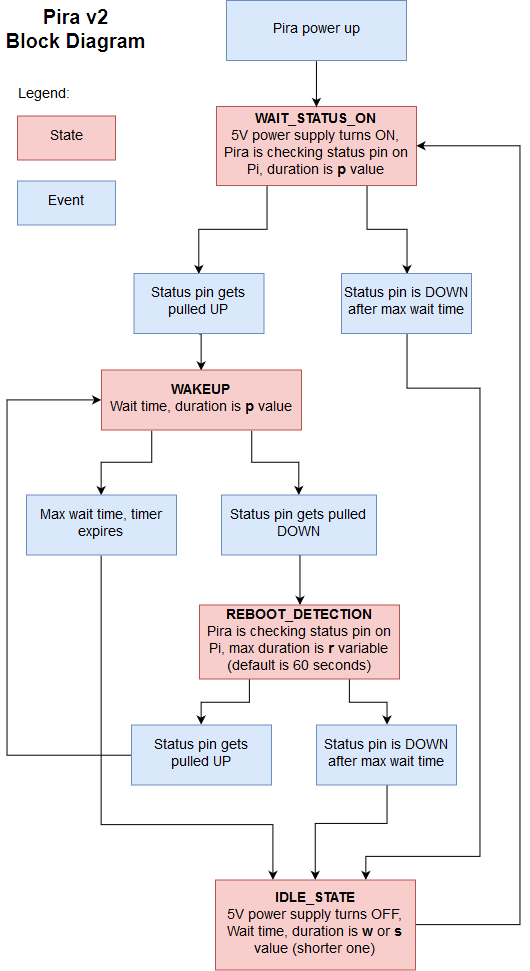

The diagram above was exported from draw.io. Its source (the exported page's mxGraphModel, read from the mxfile embedded in the PNG):
<mxGraphModel dx="2073" dy="1307" grid="0" gridSize="10" guides="1" tooltips="1" connect="1" arrows="1" fold="1" page="0" pageScale="1" pageWidth="1169" pageHeight="827" background="none" math="0" shadow="0">
  <root>
    <mxCell id="0" />
    <mxCell id="1" parent="0" />
    <mxCell id="18" style="edgeStyle=orthogonalEdgeStyle;rounded=0;html=1;exitX=0.25;exitY=1;entryX=0.5;entryY=0;jettySize=auto;orthogonalLoop=1;fontSize=14;" parent="1" source="3" target="6" edge="1">
      <mxGeometry relative="1" as="geometry" />
    </mxCell>
    <mxCell id="19" style="edgeStyle=orthogonalEdgeStyle;rounded=0;html=1;exitX=0.75;exitY=1;entryX=0.5;entryY=0;jettySize=auto;orthogonalLoop=1;fontSize=14;" parent="1" source="3" target="7" edge="1">
      <mxGeometry relative="1" as="geometry" />
    </mxCell>
    <mxCell id="3" value="&lt;div&gt;&lt;b&gt;WAIT_STATUS_ON&lt;/b&gt;&lt;/div&gt;&lt;div&gt;5V power supply turns ON,&lt;b&gt;&lt;br&gt;&lt;/b&gt;&lt;/div&gt;&lt;div&gt;Pira is checking status pin on Pi, duration is &lt;b&gt;p&lt;/b&gt; value&lt;br&gt;&lt;/div&gt;" style="rounded=0;whiteSpace=wrap;html=1;fontSize=14;fillColor=#f8cecc;strokeColor=#b85450;" parent="1" vertex="1">
      <mxGeometry x="180" y="69" width="200" height="79" as="geometry" />
    </mxCell>
    <mxCell id="20" style="edgeStyle=orthogonalEdgeStyle;rounded=0;html=1;exitX=0.5;exitY=1;entryX=0.5;entryY=0;jettySize=auto;orthogonalLoop=1;fontSize=14;" parent="1" source="6" target="8" edge="1">
      <mxGeometry relative="1" as="geometry" />
    </mxCell>
    <mxCell id="6" value="&lt;div&gt;Status pin gets pulled UP&lt;/div&gt;" style="rounded=0;whiteSpace=wrap;html=1;fontSize=14;fillColor=#dae8fc;strokeColor=#6c8ebf;" parent="1" vertex="1">
      <mxGeometry x="97.5" y="236" width="130" height="60" as="geometry" />
    </mxCell>
    <mxCell id="47" style="edgeStyle=orthogonalEdgeStyle;rounded=0;html=1;exitX=0.5;exitY=1;entryX=0.75;entryY=0;jettySize=auto;orthogonalLoop=1;entryDx=0;entryDy=0;" parent="1" source="7" target="16" edge="1">
      <mxGeometry relative="1" as="geometry">
        <mxPoint x="370" y="847.5" as="targetPoint" />
        <Array as="points">
          <mxPoint x="370" y="350.5" />
          <mxPoint x="444" y="350.5" />
          <mxPoint x="444" y="818.5" />
          <mxPoint x="329" y="818.5" />
        </Array>
      </mxGeometry>
    </mxCell>
    <mxCell id="7" value="Status pin is DOWN after max wait time" style="rounded=0;whiteSpace=wrap;html=1;fontSize=14;fillColor=#dae8fc;strokeColor=#6c8ebf;" parent="1" vertex="1">
      <mxGeometry x="305" y="236" width="130" height="60" as="geometry" />
    </mxCell>
    <mxCell id="32" style="edgeStyle=orthogonalEdgeStyle;rounded=0;html=1;exitX=0.25;exitY=1;entryX=0.5;entryY=0;jettySize=auto;orthogonalLoop=1;fontSize=14;" parent="1" source="8" target="10" edge="1">
      <mxGeometry relative="1" as="geometry" />
    </mxCell>
    <mxCell id="33" style="edgeStyle=orthogonalEdgeStyle;rounded=0;html=1;exitX=0.75;exitY=1;jettySize=auto;orthogonalLoop=1;fontSize=14;" parent="1" source="8" target="9" edge="1">
      <mxGeometry relative="1" as="geometry" />
    </mxCell>
    <mxCell id="8" value="&lt;div&gt;&lt;b&gt;WAKEUP&lt;/b&gt;&lt;/div&gt;&lt;div&gt;Wait time, duration is &lt;b&gt;p&lt;/b&gt; value&lt;/div&gt;" style="rounded=0;whiteSpace=wrap;html=1;fontSize=14;fillColor=#f8cecc;strokeColor=#b85450;" parent="1" vertex="1">
      <mxGeometry x="65" y="332.5" width="200" height="60" as="geometry" />
    </mxCell>
    <mxCell id="23" style="edgeStyle=orthogonalEdgeStyle;rounded=0;html=1;exitX=0.5;exitY=1;jettySize=auto;orthogonalLoop=1;fontSize=14;" parent="1" source="9" target="11" edge="1">
      <mxGeometry relative="1" as="geometry">
        <Array as="points">
          <mxPoint x="263" y="534" />
          <mxPoint x="263" y="534" />
        </Array>
      </mxGeometry>
    </mxCell>
    <mxCell id="9" value="Status pin gets pulled DOWN" style="rounded=0;whiteSpace=wrap;html=1;fontSize=14;fillColor=#dae8fc;strokeColor=#6c8ebf;" parent="1" vertex="1">
      <mxGeometry x="185" y="457.5" width="155" height="60" as="geometry" />
    </mxCell>
    <mxCell id="45" style="edgeStyle=orthogonalEdgeStyle;rounded=0;html=1;exitX=0.5;exitY=1;entryX=0.285;entryY=0;jettySize=auto;orthogonalLoop=1;fontSize=14;entryDx=0;entryDy=0;entryPerimeter=0;" parent="1" source="10" target="16" edge="1">
      <mxGeometry relative="1" as="geometry">
        <Array as="points">
          <mxPoint x="65" y="787.5" />
          <mxPoint x="236" y="787.5" />
        </Array>
        <mxPoint x="235" y="817.5" as="targetPoint" />
      </mxGeometry>
    </mxCell>
    <mxCell id="10" value="Max wait time, timer expires" style="rounded=0;whiteSpace=wrap;html=1;fontSize=14;fillColor=#dae8fc;strokeColor=#6c8ebf;" parent="1" vertex="1">
      <mxGeometry x="-10" y="457.5" width="150" height="60" as="geometry" />
    </mxCell>
    <mxCell id="34" style="edgeStyle=orthogonalEdgeStyle;rounded=0;html=1;exitX=0.25;exitY=1;entryX=0.5;entryY=0;jettySize=auto;orthogonalLoop=1;fontSize=14;" parent="1" source="11" target="13" edge="1">
      <mxGeometry relative="1" as="geometry" />
    </mxCell>
    <mxCell id="35" style="edgeStyle=orthogonalEdgeStyle;rounded=0;html=1;exitX=0.75;exitY=1;entryX=0.5;entryY=0;jettySize=auto;orthogonalLoop=1;fontSize=14;" parent="1" source="11" target="12" edge="1">
      <mxGeometry relative="1" as="geometry" />
    </mxCell>
    <mxCell id="11" value="&lt;div&gt;&lt;b&gt;REBOOT_DETECTION&lt;/b&gt;&lt;/div&gt;&lt;div&gt;Pira is checking status pin on Pi, max duration is &lt;b&gt;r &lt;/b&gt;variable (default is 60 seconds)&lt;/div&gt;" style="rounded=0;whiteSpace=wrap;html=1;fontSize=14;fillColor=#f8cecc;strokeColor=#b85450;" parent="1" vertex="1">
      <mxGeometry x="163" y="567.5" width="200" height="74" as="geometry" />
    </mxCell>
    <mxCell id="5gp-Yck48YMQIFAJBF7j-55" value="" style="edgeStyle=orthogonalEdgeStyle;rounded=0;orthogonalLoop=1;jettySize=auto;html=1;entryX=0.5;entryY=0;entryDx=0;entryDy=0;" edge="1" parent="1" source="12" target="16">
      <mxGeometry relative="1" as="geometry">
        <mxPoint x="350" y="827.5" as="targetPoint" />
        <Array as="points">
          <mxPoint x="350" y="786.5" />
          <mxPoint x="279" y="786.5" />
        </Array>
      </mxGeometry>
    </mxCell>
    <mxCell id="12" value="Status pin is DOWN after max wait time" style="rounded=0;whiteSpace=wrap;html=1;fontSize=14;fillColor=#dae8fc;strokeColor=#6c8ebf;" parent="1" vertex="1">
      <mxGeometry x="280" y="687.5" width="140" height="60" as="geometry" />
    </mxCell>
    <mxCell id="41" style="edgeStyle=orthogonalEdgeStyle;rounded=0;html=1;exitX=0;exitY=0.5;entryX=0;entryY=0.5;jettySize=auto;orthogonalLoop=1;fontSize=14;" parent="1" source="13" target="8" edge="1">
      <mxGeometry relative="1" as="geometry">
        <Array as="points">
          <mxPoint x="-30" y="717.5" />
          <mxPoint x="-30" y="362.5" />
        </Array>
      </mxGeometry>
    </mxCell>
    <mxCell id="13" value="&lt;div&gt;Status pin gets&lt;/div&gt;&lt;div&gt; pulled UP&lt;/div&gt;" style="rounded=0;whiteSpace=wrap;html=1;fontSize=14;fillColor=#dae8fc;strokeColor=#6c8ebf;" parent="1" vertex="1">
      <mxGeometry x="95" y="687.5" width="140" height="60" as="geometry" />
    </mxCell>
    <mxCell id="31" style="edgeStyle=orthogonalEdgeStyle;rounded=0;html=1;exitX=1;exitY=0.5;jettySize=auto;orthogonalLoop=1;fontSize=14;entryX=1;entryY=0.5;entryDx=0;entryDy=0;" parent="1" source="16" target="3" edge="1">
      <mxGeometry relative="1" as="geometry">
        <Array as="points">
          <mxPoint x="483" y="887.5" />
          <mxPoint x="483" y="108.5" />
        </Array>
        <mxPoint x="370" y="155.5" as="targetPoint" />
      </mxGeometry>
    </mxCell>
    <mxCell id="16" value="&lt;div&gt;&lt;b&gt;IDLE_STATE&lt;/b&gt;&lt;/div&gt;&lt;div&gt;5V power supply turns OFF,&lt;/div&gt;&lt;div&gt;Wait time, duration is &lt;b&gt;w &lt;/b&gt;or &lt;b&gt;s&lt;/b&gt; value (shorter one)&lt;br&gt;&lt;/div&gt;" style="rounded=0;whiteSpace=wrap;html=1;fontSize=14;fillColor=#f8cecc;strokeColor=#b85450;" parent="1" vertex="1">
      <mxGeometry x="179" y="842.5" width="200" height="90" as="geometry" />
    </mxCell>
    <mxCell id="46" value="&lt;div&gt;Pira v2 &lt;br&gt;&lt;/div&gt;&lt;div&gt;Block Diagram&lt;/div&gt;" style="text;html=1;strokeColor=none;fillColor=none;align=center;verticalAlign=middle;whiteSpace=wrap;rounded=0;fontSize=20;fontStyle=1" parent="1" vertex="1">
      <mxGeometry x="-34" y="-29.5" width="145" height="45" as="geometry" />
    </mxCell>
    <mxCell id="49" style="edgeStyle=orthogonalEdgeStyle;rounded=0;html=1;exitX=0.5;exitY=1;jettySize=auto;orthogonalLoop=1;fontSize=14;entryX=0.5;entryY=0;entryDx=0;entryDy=0;" parent="1" source="48" target="3" edge="1">
      <mxGeometry relative="1" as="geometry">
        <mxPoint x="280" y="60" as="targetPoint" />
      </mxGeometry>
    </mxCell>
    <mxCell id="48" value="Pira power up" style="rounded=0;whiteSpace=wrap;html=1;fontSize=14;fillColor=#dae8fc;strokeColor=#6c8ebf;" parent="1" vertex="1">
      <mxGeometry x="190" y="-37" width="180" height="60" as="geometry" />
    </mxCell>
    <mxCell id="51" value="Legend:" style="text;html=1;strokeColor=none;fillColor=none;align=center;verticalAlign=middle;whiteSpace=wrap;rounded=0;shadow=0;glass=0;comic=0;fontSize=14;" parent="1" vertex="1">
      <mxGeometry x="-30" y="47.5" width="74" height="20" as="geometry" />
    </mxCell>
    <mxCell id="53" value="State" style="rounded=0;whiteSpace=wrap;html=1;fontSize=14;fillColor=#f8cecc;strokeColor=#b85450;" parent="1" vertex="1">
      <mxGeometry x="-19" y="78.5" width="98" height="44" as="geometry" />
    </mxCell>
    <mxCell id="54" value="Event" style="rounded=0;whiteSpace=wrap;html=1;fontSize=14;fillColor=#dae8fc;strokeColor=#6c8ebf;" parent="1" vertex="1">
      <mxGeometry x="-19" y="143.5" width="98" height="44" as="geometry" />
    </mxCell>
  </root>
</mxGraphModel>